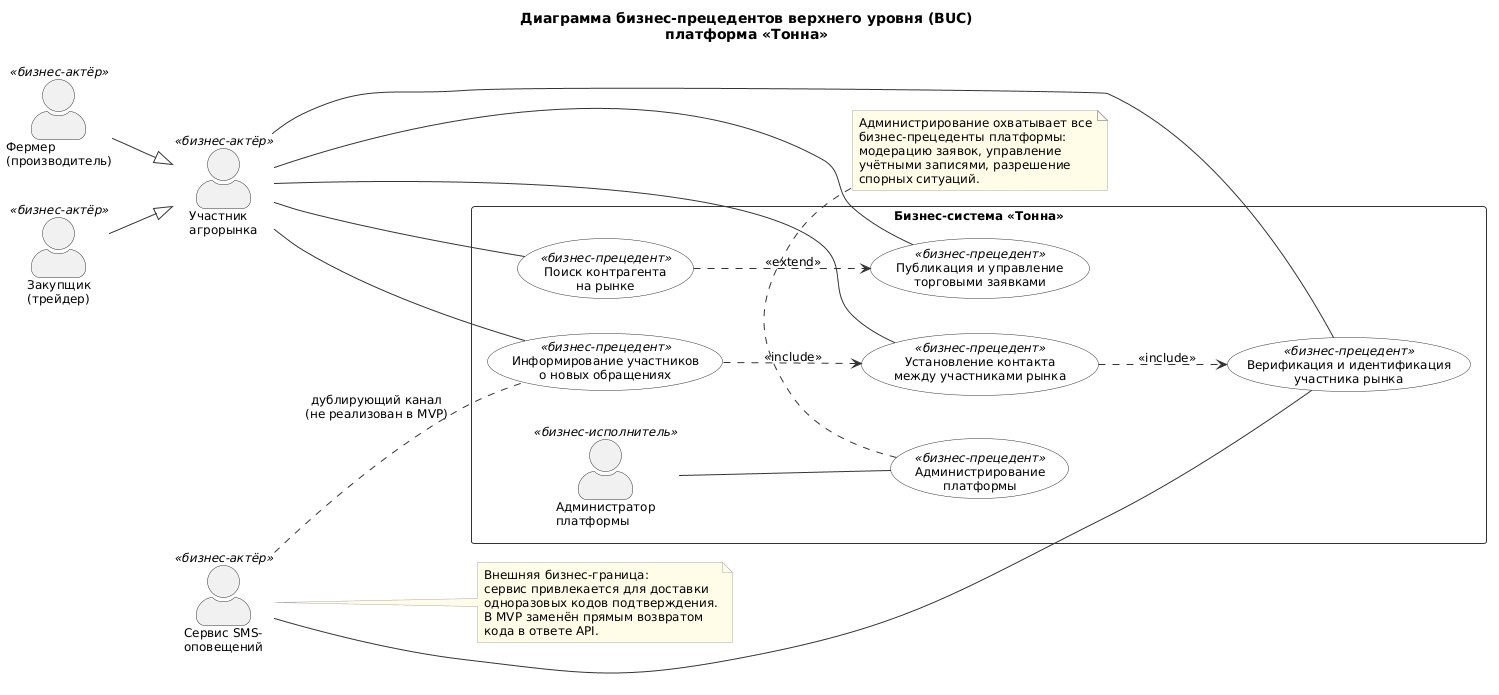

The diagram above was rendered by PlantUML. Its source (embedded in the PNG):
@startuml
skinparam DefaultFontName "Times New Roman"
skinparam DefaultFontSize 12
skinparam ActorStyle awesome
skinparam BackgroundColor white
skinparam UsecaseBorderColor #333333
skinparam UsecaseBackgroundColor white
skinparam ArrowColor #333333
skinparam ActorBorderColor #333333
skinparam RectangleBorderColor #333333
skinparam NoteBackgroundColor #fffde7
skinparam NoteBorderColor #aaaaaa

title Диаграмма бизнес-прецедентов верхнего уровня (BUC)\nплатформа «Тонна»

left to right direction

' --- Внешние бизнес-актёры ---
actor "Участник\nагрорынка" as Participant << бизнес-актёр >>
actor "Фермер\n(производитель)" as Farmer << бизнес-актёр >>
actor "Закупщик\n(трейдер)" as Buyer << бизнес-актёр >>
actor "Сервис SMS-\nоповещений" as SMS << бизнес-актёр >>

Farmer --|> Participant
Buyer --|> Participant

rectangle "Бизнес-система «Тонна»" {

    usecase "Верификация и идентификация\nучастника рынка" as BUC1 << бизнес-прецедент >>
    usecase "Публикация и управление\nторговыми заявками" as BUC2 << бизнес-прецедент >>
    usecase "Поиск контрагента\nна рынке" as BUC3 << бизнес-прецедент >>
    usecase "Установление контакта\nмежду участниками рынка" as BUC4 << бизнес-прецедент >>
    usecase "Информирование участников\nо новых обращениях" as BUC5 << бизнес-прецедент >>
    usecase "Администрирование\nплатформы" as BUC6 << бизнес-прецедент >>

    actor "Администратор\nплатформы" as Admin << бизнес-исполнитель >>
}

' --- Связи бизнес-актёров с бизнес-прецедентами ---
Participant -- BUC1
Participant -- BUC2
Participant -- BUC3
Participant -- BUC4
Participant -- BUC5

SMS -- BUC1
SMS .. BUC5 : дублирующий канал\n(не реализован в MVP)

Admin -- BUC6

' --- Зависимости между бизнес-прецедентами ---
BUC4 ..> BUC1 : <<include>>
BUC3 ..> BUC2 : <<extend>>
BUC5 ..> BUC4 : <<include>>

note bottom of BUC6
  Администрирование охватывает все
  бизнес-прецеденты платформы:
  модерацию заявок, управление
  учётными записями, разрешение
  спорных ситуаций.
end note

note right of SMS
  Внешняя бизнес-граница:
  сервис привлекается для доставки
  одноразовых кодов подтверждения.
  В MVP заменён прямым возвратом
  кода в ответе API.
end note
@enduml